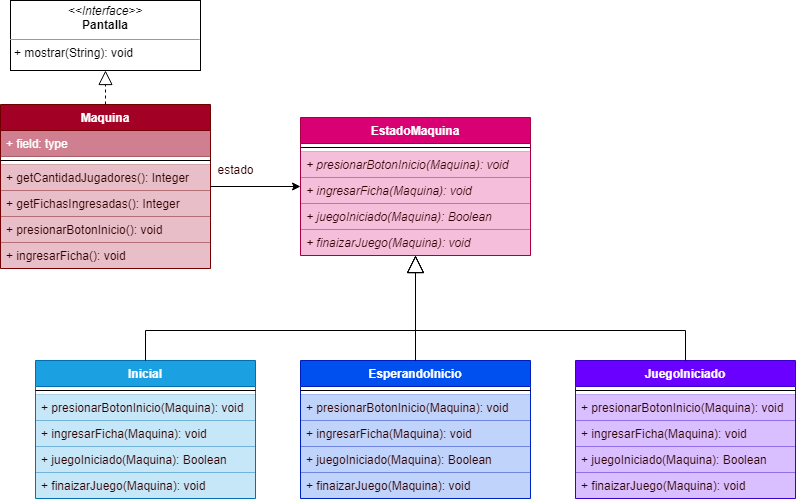

The diagram above was exported from draw.io. Its source (the exported page's mxGraphModel, read from the mxfile embedded in the PNG):
<mxGraphModel dx="1102" dy="582" grid="1" gridSize="10" guides="1" tooltips="1" connect="1" arrows="1" fold="1" page="1" pageScale="1" pageWidth="827" pageHeight="1169" math="0" shadow="0">
  <root>
    <mxCell id="KHo9AxNwq-OsF7L0MKnL-0" />
    <mxCell id="KHo9AxNwq-OsF7L0MKnL-1" parent="KHo9AxNwq-OsF7L0MKnL-0" />
    <mxCell id="KHo9AxNwq-OsF7L0MKnL-2" value="Maquina" style="swimlane;fontStyle=1;align=center;verticalAlign=top;childLayout=stackLayout;horizontal=1;startSize=26;horizontalStack=0;resizeParent=1;resizeParentMax=0;resizeLast=0;collapsible=1;marginBottom=0;fillColor=#a20025;fontColor=#ffffff;strokeColor=#6F0000;" vertex="1" parent="KHo9AxNwq-OsF7L0MKnL-1">
      <mxGeometry x="45" y="134" width="210" height="164" as="geometry" />
    </mxCell>
    <mxCell id="KHo9AxNwq-OsF7L0MKnL-3" value="+ field: type" style="text;strokeColor=#6F0000;fillColor=#a20025;align=left;verticalAlign=top;spacingLeft=4;spacingRight=4;overflow=hidden;rotatable=0;points=[[0,0.5],[1,0.5]];portConstraint=eastwest;fontColor=#ffffff;opacity=50;" vertex="1" parent="KHo9AxNwq-OsF7L0MKnL-2">
      <mxGeometry y="26" width="210" height="26" as="geometry" />
    </mxCell>
    <mxCell id="KHo9AxNwq-OsF7L0MKnL-4" value="" style="line;strokeWidth=1;fillColor=none;align=left;verticalAlign=middle;spacingTop=-1;spacingLeft=3;spacingRight=3;rotatable=0;labelPosition=right;points=[];portConstraint=eastwest;" vertex="1" parent="KHo9AxNwq-OsF7L0MKnL-2">
      <mxGeometry y="52" width="210" height="8" as="geometry" />
    </mxCell>
    <mxCell id="KHo9AxNwq-OsF7L0MKnL-5" value="+ getCantidadJugadores(): Integer" style="text;strokeColor=#6F0000;fillColor=#a20025;align=left;verticalAlign=top;spacingLeft=4;spacingRight=4;overflow=hidden;rotatable=0;points=[[0,0.5],[1,0.5]];portConstraint=eastwest;fontColor=#330000;opacity=25;" vertex="1" parent="KHo9AxNwq-OsF7L0MKnL-2">
      <mxGeometry y="60" width="210" height="26" as="geometry" />
    </mxCell>
    <mxCell id="KHo9AxNwq-OsF7L0MKnL-6" value="+ getFichasIngresadas(): Integer" style="text;strokeColor=#6F0000;fillColor=#a20025;align=left;verticalAlign=top;spacingLeft=4;spacingRight=4;overflow=hidden;rotatable=0;points=[[0,0.5],[1,0.5]];portConstraint=eastwest;fontColor=#330000;opacity=25;" vertex="1" parent="KHo9AxNwq-OsF7L0MKnL-2">
      <mxGeometry y="86" width="210" height="26" as="geometry" />
    </mxCell>
    <mxCell id="KHo9AxNwq-OsF7L0MKnL-7" value="+ presionarBotonInicio(): void" style="text;strokeColor=#6F0000;fillColor=#a20025;align=left;verticalAlign=top;spacingLeft=4;spacingRight=4;overflow=hidden;rotatable=0;points=[[0,0.5],[1,0.5]];portConstraint=eastwest;fontColor=#330000;opacity=25;" vertex="1" parent="KHo9AxNwq-OsF7L0MKnL-2">
      <mxGeometry y="112" width="210" height="26" as="geometry" />
    </mxCell>
    <mxCell id="KHo9AxNwq-OsF7L0MKnL-8" value="+ ingresarFicha(): void" style="text;strokeColor=#6F0000;fillColor=#a20025;align=left;verticalAlign=top;spacingLeft=4;spacingRight=4;overflow=hidden;rotatable=0;points=[[0,0.5],[1,0.5]];portConstraint=eastwest;fontColor=#330000;opacity=25;" vertex="1" parent="KHo9AxNwq-OsF7L0MKnL-2">
      <mxGeometry y="138" width="210" height="26" as="geometry" />
    </mxCell>
    <mxCell id="KHo9AxNwq-OsF7L0MKnL-9" value="&lt;p style=&quot;margin: 0px ; margin-top: 4px ; text-align: center&quot;&gt;&lt;i&gt;&amp;lt;&amp;lt;Interface&amp;gt;&amp;gt;&lt;/i&gt;&lt;br&gt;&lt;b&gt;Pantalla&lt;/b&gt;&lt;/p&gt;&lt;hr size=&quot;1&quot;&gt;&lt;p style=&quot;margin: 0px ; margin-left: 4px&quot;&gt;+ mostrar(String): void&lt;br&gt;&lt;br&gt;&lt;/p&gt;" style="verticalAlign=top;align=left;overflow=fill;fontSize=12;fontFamily=Helvetica;html=1;" vertex="1" parent="KHo9AxNwq-OsF7L0MKnL-1">
      <mxGeometry x="55" y="30" width="190" height="70" as="geometry" />
    </mxCell>
    <mxCell id="KHo9AxNwq-OsF7L0MKnL-10" value="EstadoMaquina" style="swimlane;fontStyle=1;align=center;verticalAlign=top;childLayout=stackLayout;horizontal=1;startSize=26;horizontalStack=0;resizeParent=1;resizeParentMax=0;resizeLast=0;collapsible=1;marginBottom=0;fillColor=#d80073;fontColor=#ffffff;strokeColor=#A50040;" vertex="1" parent="KHo9AxNwq-OsF7L0MKnL-1">
      <mxGeometry x="345" y="147" width="230" height="138" as="geometry" />
    </mxCell>
    <mxCell id="KHo9AxNwq-OsF7L0MKnL-11" value="" style="line;strokeWidth=1;fillColor=none;align=left;verticalAlign=middle;spacingTop=-1;spacingLeft=3;spacingRight=3;rotatable=0;labelPosition=right;points=[];portConstraint=eastwest;" vertex="1" parent="KHo9AxNwq-OsF7L0MKnL-10">
      <mxGeometry y="26" width="230" height="8" as="geometry" />
    </mxCell>
    <mxCell id="KHo9AxNwq-OsF7L0MKnL-12" value="+ presionarBotonInicio(Maquina): void" style="text;strokeColor=#A50040;fillColor=#d80073;align=left;verticalAlign=top;spacingLeft=4;spacingRight=4;overflow=hidden;rotatable=0;points=[[0,0.5],[1,0.5]];portConstraint=eastwest;fontStyle=2;fontColor=#330000;opacity=25;" vertex="1" parent="KHo9AxNwq-OsF7L0MKnL-10">
      <mxGeometry y="34" width="230" height="26" as="geometry" />
    </mxCell>
    <mxCell id="KHo9AxNwq-OsF7L0MKnL-13" value="+ ingresarFicha(Maquina): void" style="text;strokeColor=#A50040;fillColor=#d80073;align=left;verticalAlign=top;spacingLeft=4;spacingRight=4;overflow=hidden;rotatable=0;points=[[0,0.5],[1,0.5]];portConstraint=eastwest;fontStyle=2;fontColor=#330000;opacity=25;" vertex="1" parent="KHo9AxNwq-OsF7L0MKnL-10">
      <mxGeometry y="60" width="230" height="26" as="geometry" />
    </mxCell>
    <mxCell id="KHo9AxNwq-OsF7L0MKnL-14" value="+ juegoIniciado(Maquina): Boolean" style="text;strokeColor=#A50040;fillColor=#d80073;align=left;verticalAlign=top;spacingLeft=4;spacingRight=4;overflow=hidden;rotatable=0;points=[[0,0.5],[1,0.5]];portConstraint=eastwest;fontStyle=2;fontColor=#330000;opacity=25;" vertex="1" parent="KHo9AxNwq-OsF7L0MKnL-10">
      <mxGeometry y="86" width="230" height="26" as="geometry" />
    </mxCell>
    <mxCell id="KHo9AxNwq-OsF7L0MKnL-15" value="+ finaizarJuego(Maquina): void" style="text;strokeColor=#A50040;fillColor=#d80073;align=left;verticalAlign=top;spacingLeft=4;spacingRight=4;overflow=hidden;rotatable=0;points=[[0,0.5],[1,0.5]];portConstraint=eastwest;fontStyle=2;fontColor=#330000;opacity=25;" vertex="1" parent="KHo9AxNwq-OsF7L0MKnL-10">
      <mxGeometry y="112" width="230" height="26" as="geometry" />
    </mxCell>
    <mxCell id="KHo9AxNwq-OsF7L0MKnL-16" value="Inicial" style="swimlane;fontStyle=1;align=center;verticalAlign=top;childLayout=stackLayout;horizontal=1;startSize=26;horizontalStack=0;resizeParent=1;resizeParentMax=0;resizeLast=0;collapsible=1;marginBottom=0;fillColor=#1ba1e2;fontColor=#ffffff;strokeColor=#006EAF;" vertex="1" parent="KHo9AxNwq-OsF7L0MKnL-1">
      <mxGeometry x="80" y="390" width="220" height="138" as="geometry" />
    </mxCell>
    <mxCell id="KHo9AxNwq-OsF7L0MKnL-17" value="" style="line;strokeWidth=1;fillColor=none;align=left;verticalAlign=middle;spacingTop=-1;spacingLeft=3;spacingRight=3;rotatable=0;labelPosition=right;points=[];portConstraint=eastwest;" vertex="1" parent="KHo9AxNwq-OsF7L0MKnL-16">
      <mxGeometry y="26" width="220" height="8" as="geometry" />
    </mxCell>
    <mxCell id="KHo9AxNwq-OsF7L0MKnL-21" value="+ presionarBotonInicio(Maquina): void" style="text;strokeColor=#006EAF;fillColor=#1ba1e2;align=left;verticalAlign=top;spacingLeft=4;spacingRight=4;overflow=hidden;rotatable=0;points=[[0,0.5],[1,0.5]];portConstraint=eastwest;fontStyle=0;fontColor=#330000;opacity=25;" vertex="1" parent="KHo9AxNwq-OsF7L0MKnL-16">
      <mxGeometry y="34" width="220" height="26" as="geometry" />
    </mxCell>
    <mxCell id="KHo9AxNwq-OsF7L0MKnL-20" value="+ ingresarFicha(Maquina): void" style="text;strokeColor=#006EAF;fillColor=#1ba1e2;align=left;verticalAlign=top;spacingLeft=4;spacingRight=4;overflow=hidden;rotatable=0;points=[[0,0.5],[1,0.5]];portConstraint=eastwest;fontStyle=0;fontColor=#330000;opacity=25;" vertex="1" parent="KHo9AxNwq-OsF7L0MKnL-16">
      <mxGeometry y="60" width="220" height="26" as="geometry" />
    </mxCell>
    <mxCell id="KHo9AxNwq-OsF7L0MKnL-19" value="+ juegoIniciado(Maquina): Boolean" style="text;strokeColor=#006EAF;fillColor=#1ba1e2;align=left;verticalAlign=top;spacingLeft=4;spacingRight=4;overflow=hidden;rotatable=0;points=[[0,0.5],[1,0.5]];portConstraint=eastwest;fontStyle=0;fontColor=#330000;opacity=25;" vertex="1" parent="KHo9AxNwq-OsF7L0MKnL-16">
      <mxGeometry y="86" width="220" height="26" as="geometry" />
    </mxCell>
    <mxCell id="KHo9AxNwq-OsF7L0MKnL-18" value="+ finaizarJuego(Maquina): void" style="text;strokeColor=#006EAF;fillColor=#1ba1e2;align=left;verticalAlign=top;spacingLeft=4;spacingRight=4;overflow=hidden;rotatable=0;points=[[0,0.5],[1,0.5]];portConstraint=eastwest;fontStyle=0;fontColor=#330000;opacity=25;" vertex="1" parent="KHo9AxNwq-OsF7L0MKnL-16">
      <mxGeometry y="112" width="220" height="26" as="geometry" />
    </mxCell>
    <mxCell id="KHo9AxNwq-OsF7L0MKnL-22" value="EsperandoInicio" style="swimlane;fontStyle=1;align=center;verticalAlign=top;childLayout=stackLayout;horizontal=1;startSize=26;horizontalStack=0;resizeParent=1;resizeParentMax=0;resizeLast=0;collapsible=1;marginBottom=0;fillColor=#0050ef;fontColor=#ffffff;strokeColor=#001DBC;" vertex="1" parent="KHo9AxNwq-OsF7L0MKnL-1">
      <mxGeometry x="345" y="390" width="230" height="138" as="geometry" />
    </mxCell>
    <mxCell id="KHo9AxNwq-OsF7L0MKnL-23" value="" style="line;strokeWidth=1;fillColor=none;align=left;verticalAlign=middle;spacingTop=-1;spacingLeft=3;spacingRight=3;rotatable=0;labelPosition=right;points=[];portConstraint=eastwest;" vertex="1" parent="KHo9AxNwq-OsF7L0MKnL-22">
      <mxGeometry y="26" width="230" height="8" as="geometry" />
    </mxCell>
    <mxCell id="KHo9AxNwq-OsF7L0MKnL-25" value="+ presionarBotonInicio(Maquina): void" style="text;strokeColor=#001DBC;fillColor=#0050ef;align=left;verticalAlign=top;spacingLeft=4;spacingRight=4;overflow=hidden;rotatable=0;points=[[0,0.5],[1,0.5]];portConstraint=eastwest;fontStyle=0;fontColor=#330000;opacity=25;" vertex="1" parent="KHo9AxNwq-OsF7L0MKnL-22">
      <mxGeometry y="34" width="230" height="26" as="geometry" />
    </mxCell>
    <mxCell id="KHo9AxNwq-OsF7L0MKnL-26" value="+ ingresarFicha(Maquina): void" style="text;strokeColor=#001DBC;fillColor=#0050ef;align=left;verticalAlign=top;spacingLeft=4;spacingRight=4;overflow=hidden;rotatable=0;points=[[0,0.5],[1,0.5]];portConstraint=eastwest;fontStyle=0;fontColor=#330000;opacity=25;" vertex="1" parent="KHo9AxNwq-OsF7L0MKnL-22">
      <mxGeometry y="60" width="230" height="26" as="geometry" />
    </mxCell>
    <mxCell id="KHo9AxNwq-OsF7L0MKnL-27" value="+ juegoIniciado(Maquina): Boolean" style="text;strokeColor=#001DBC;fillColor=#0050ef;align=left;verticalAlign=top;spacingLeft=4;spacingRight=4;overflow=hidden;rotatable=0;points=[[0,0.5],[1,0.5]];portConstraint=eastwest;fontStyle=0;fontColor=#330000;opacity=25;" vertex="1" parent="KHo9AxNwq-OsF7L0MKnL-22">
      <mxGeometry y="86" width="230" height="26" as="geometry" />
    </mxCell>
    <mxCell id="KHo9AxNwq-OsF7L0MKnL-24" value="+ finaizarJuego(Maquina): void" style="text;strokeColor=#001DBC;fillColor=#0050ef;align=left;verticalAlign=top;spacingLeft=4;spacingRight=4;overflow=hidden;rotatable=0;points=[[0,0.5],[1,0.5]];portConstraint=eastwest;fontStyle=0;fontColor=#330000;opacity=25;" vertex="1" parent="KHo9AxNwq-OsF7L0MKnL-22">
      <mxGeometry y="112" width="230" height="26" as="geometry" />
    </mxCell>
    <mxCell id="KHo9AxNwq-OsF7L0MKnL-28" value="JuegoIniciado" style="swimlane;fontStyle=1;align=center;verticalAlign=top;childLayout=stackLayout;horizontal=1;startSize=26;horizontalStack=0;resizeParent=1;resizeParentMax=0;resizeLast=0;collapsible=1;marginBottom=0;fillColor=#6a00ff;fontColor=#ffffff;strokeColor=#3700CC;" vertex="1" parent="KHo9AxNwq-OsF7L0MKnL-1">
      <mxGeometry x="620" y="390" width="220" height="138" as="geometry" />
    </mxCell>
    <mxCell id="KHo9AxNwq-OsF7L0MKnL-29" value="" style="line;strokeWidth=1;fillColor=none;align=left;verticalAlign=middle;spacingTop=-1;spacingLeft=3;spacingRight=3;rotatable=0;labelPosition=right;points=[];portConstraint=eastwest;" vertex="1" parent="KHo9AxNwq-OsF7L0MKnL-28">
      <mxGeometry y="26" width="220" height="8" as="geometry" />
    </mxCell>
    <mxCell id="KHo9AxNwq-OsF7L0MKnL-31" value="+ presionarBotonInicio(Maquina): void" style="text;strokeColor=#3700CC;fillColor=#6a00ff;align=left;verticalAlign=top;spacingLeft=4;spacingRight=4;overflow=hidden;rotatable=0;points=[[0,0.5],[1,0.5]];portConstraint=eastwest;fontStyle=0;fontColor=#330000;opacity=25;" vertex="1" parent="KHo9AxNwq-OsF7L0MKnL-28">
      <mxGeometry y="34" width="220" height="26" as="geometry" />
    </mxCell>
    <mxCell id="KHo9AxNwq-OsF7L0MKnL-32" value="+ ingresarFicha(Maquina): void" style="text;strokeColor=#3700CC;fillColor=#6a00ff;align=left;verticalAlign=top;spacingLeft=4;spacingRight=4;overflow=hidden;rotatable=0;points=[[0,0.5],[1,0.5]];portConstraint=eastwest;fontStyle=0;fontColor=#330000;opacity=25;" vertex="1" parent="KHo9AxNwq-OsF7L0MKnL-28">
      <mxGeometry y="60" width="220" height="26" as="geometry" />
    </mxCell>
    <mxCell id="KHo9AxNwq-OsF7L0MKnL-33" value="+ juegoIniciado(Maquina): Boolean" style="text;strokeColor=#3700CC;fillColor=#6a00ff;align=left;verticalAlign=top;spacingLeft=4;spacingRight=4;overflow=hidden;rotatable=0;points=[[0,0.5],[1,0.5]];portConstraint=eastwest;fontStyle=0;fontColor=#330000;opacity=25;" vertex="1" parent="KHo9AxNwq-OsF7L0MKnL-28">
      <mxGeometry y="86" width="220" height="26" as="geometry" />
    </mxCell>
    <mxCell id="KHo9AxNwq-OsF7L0MKnL-30" value="+ finaizarJuego(Maquina): void" style="text;strokeColor=#3700CC;fillColor=#6a00ff;align=left;verticalAlign=top;spacingLeft=4;spacingRight=4;overflow=hidden;rotatable=0;points=[[0,0.5],[1,0.5]];portConstraint=eastwest;fontStyle=0;fontColor=#330000;opacity=25;" vertex="1" parent="KHo9AxNwq-OsF7L0MKnL-28">
      <mxGeometry y="112" width="220" height="26" as="geometry" />
    </mxCell>
    <mxCell id="KHo9AxNwq-OsF7L0MKnL-35" value="" style="endArrow=classic;html=1;rounded=0;endFill=1;" edge="1" parent="KHo9AxNwq-OsF7L0MKnL-1" source="KHo9AxNwq-OsF7L0MKnL-2" target="KHo9AxNwq-OsF7L0MKnL-10">
      <mxGeometry width="50" height="50" relative="1" as="geometry">
        <mxPoint x="390" y="260" as="sourcePoint" />
        <mxPoint x="440" y="210" as="targetPoint" />
      </mxGeometry>
    </mxCell>
    <mxCell id="KHo9AxNwq-OsF7L0MKnL-36" value="" style="endArrow=block;html=1;rounded=0;endFill=0;endSize=15;" edge="1" parent="KHo9AxNwq-OsF7L0MKnL-1" source="KHo9AxNwq-OsF7L0MKnL-22" target="KHo9AxNwq-OsF7L0MKnL-10">
      <mxGeometry width="50" height="50" relative="1" as="geometry">
        <mxPoint x="390" y="260" as="sourcePoint" />
        <mxPoint x="440" y="210" as="targetPoint" />
      </mxGeometry>
    </mxCell>
    <mxCell id="KHo9AxNwq-OsF7L0MKnL-37" value="" style="endArrow=block;html=1;rounded=0;endFill=0;strokeWidth=1;endSize=15;" edge="1" parent="KHo9AxNwq-OsF7L0MKnL-1" source="KHo9AxNwq-OsF7L0MKnL-16" target="KHo9AxNwq-OsF7L0MKnL-10">
      <mxGeometry width="50" height="50" relative="1" as="geometry">
        <mxPoint x="390" y="460" as="sourcePoint" />
        <mxPoint x="440" y="410" as="targetPoint" />
        <Array as="points">
          <mxPoint x="190" y="360" />
          <mxPoint x="460" y="360" />
        </Array>
      </mxGeometry>
    </mxCell>
    <mxCell id="KHo9AxNwq-OsF7L0MKnL-38" value="" style="endArrow=block;html=1;rounded=0;endFill=0;endSize=15;" edge="1" parent="KHo9AxNwq-OsF7L0MKnL-1" source="KHo9AxNwq-OsF7L0MKnL-28" target="KHo9AxNwq-OsF7L0MKnL-10">
      <mxGeometry width="50" height="50" relative="1" as="geometry">
        <mxPoint x="390" y="360" as="sourcePoint" />
        <mxPoint x="440" y="310" as="targetPoint" />
        <Array as="points">
          <mxPoint x="730" y="360" />
          <mxPoint x="460" y="360" />
        </Array>
      </mxGeometry>
    </mxCell>
    <mxCell id="KHo9AxNwq-OsF7L0MKnL-39" value="estado" style="text;html=1;align=center;verticalAlign=middle;resizable=0;points=[];autosize=1;strokeColor=none;fillColor=none;fontColor=#330000;" vertex="1" parent="KHo9AxNwq-OsF7L0MKnL-1">
      <mxGeometry x="255" y="190" width="50" height="20" as="geometry" />
    </mxCell>
    <mxCell id="KHo9AxNwq-OsF7L0MKnL-40" value="" style="endArrow=block;dashed=1;endFill=0;endSize=12;html=1;rounded=0;fontColor=#330000;exitX=0.5;exitY=0;exitDx=0;exitDy=0;entryX=0.5;entryY=1;entryDx=0;entryDy=0;" edge="1" parent="KHo9AxNwq-OsF7L0MKnL-1" source="KHo9AxNwq-OsF7L0MKnL-2" target="KHo9AxNwq-OsF7L0MKnL-9">
      <mxGeometry width="160" relative="1" as="geometry">
        <mxPoint x="330" y="300" as="sourcePoint" />
        <mxPoint x="490" y="300" as="targetPoint" />
      </mxGeometry>
    </mxCell>
  </root>
</mxGraphModel>